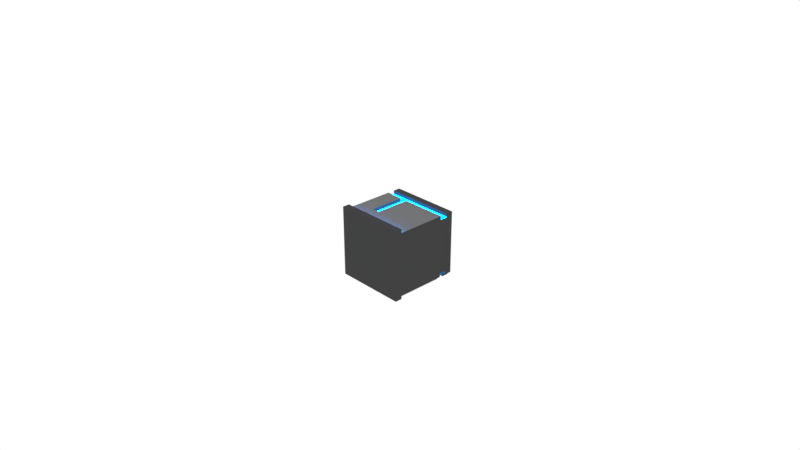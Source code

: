 # Source: WallPerpendicularJoint_Final.blend  (saved by Blender 2.79.0; exported with 4.5.12 LTS)
import bpy
from mathutils import Matrix  # noqa: F401  (used for matrix-valued properties, if any)

bpy.ops.wm.read_factory_settings(use_empty=True)
scene = bpy.context.scene
scene.name = 'Scene'

# ---- collections
col_collection_1 = bpy.data.collections.new('Collection 1'); scene.collection.children.link(col_collection_1)
col_collection_4 = bpy.data.collections.new('Collection 4'); scene.collection.children.link(col_collection_4)

# ---- images (referenced by path relative to the original .blend; pixels are not part of the script)
import os
ASSET_DIR = os.environ.get("B2B_ASSET_DIR", "")  # directory of the original .blend (textures are referenced by path, not embedded)
HERE = os.path.dirname(os.path.abspath(__file__))  # packed textures are extracted next to this script under _unpacked/

def load_image(name, relpath, width, height, colorspace="sRGB"):
    """Load a texture the original file referenced (path relative to the .blend, or extracted next to this script)."""
    p = next((c for c in (os.path.join(HERE, relpath), os.path.join(ASSET_DIR, relpath)) if relpath and os.path.exists(c)), "")
    if p:
        img = bpy.data.images.load(p, check_existing=True)
        img.name = name
    else:  # same state as the original file: an image datablock whose file is absent (Cycles renders it pink)
        img = bpy.data.images.new(name, width, height)
        img.source = "FILE"
        img.filepath = "//" + (relpath or name)
    img.colorspace_settings.name = colorspace
    return img
img_ao = load_image('AO', 'WallPerpendicularJoint_AO.png', 1024, 1024, 'sRGB')

# ---- materials (node trees are filled in below, after node groups)
mat_material_001 = bpy.data.materials.new('Material.001')
mat_material_001.alpha_threshold = 0.0
mat_material_001.roughness = 0.5
mat_material_002 = bpy.data.materials.new('Material.002')
mat_material_002.alpha_threshold = 0.0
mat_material_002.roughness = 0.5
mat_material = bpy.data.materials.new('Material')
mat_material.alpha_threshold = 0.0
mat_material.roughness = 0.5

# ---- node groups
ng_nodegroup = bpy.data.node_groups.new('NodeGroup', 'ShaderNodeTree')
_s = ng_nodegroup.interface.new_socket(name='Color', in_out='OUTPUT', socket_type='NodeSocketColor')
_s.default_value = (0.0, 0.0, 0.0, 0.0)
_s = ng_nodegroup.interface.new_socket(name='Alpha', in_out='OUTPUT', socket_type='NodeSocketFloat')
_s.min_value = 0.0
_s.max_value = 1.0
_s = ng_nodegroup.interface.new_socket(name='Vector', in_out='INPUT', socket_type='NodeSocketVector')
_s.min_value = 0.0
_s.max_value = 1.0
_s.hide_value = True
_N = ng_nodegroup.nodes; _L = ng_nodegroup.links
n0 = _N.new('ShaderNodeTexImage'); n0.name = 'Image Texture'; n0.location = (0, 0)
n0.width = 140
n0.image = img_ao
n1 = _N.new('NodeGroupInput'); n1.name = 'Group Input'; n1.location = (-200, 0)
n2 = _N.new('NodeGroupOutput'); n2.name = 'Group Output'; n2.location = (200, 0)
_L.new(n1.outputs[0], n0.inputs[0])
_L.new(n0.outputs[0], n2.inputs[0])
_L.new(n0.outputs[1], n2.inputs[1])
n2.is_active_output = True

# ---- material node trees
mat_material_001.use_nodes = True; mat_material_001.node_tree.nodes.clear()
_N = mat_material_001.node_tree.nodes; _L = mat_material_001.node_tree.links
n0 = _N.new('ShaderNodeOutputMaterial'); n0.name = 'Material Output'; n0.location = (300, 300)
n1 = _N.new('ShaderNodeBsdfDiffuse'); n1.name = 'Diffuse BSDF'; n1.location = (10, 300)
n1.inputs[0].default_value = (0.05, 0.05, 0.05, 1.0)
n2 = _N.new('ShaderNodeGroup'); n2.name = 'Group'; n2.location = (-313, 347)
n2.node_tree = ng_nodegroup
n2.inputs[0].default_value = (0.0, 0.0, 0.0)
_L.new(n1.outputs[0], n0.inputs[0])
n0.is_active_output = True
mat_material_002.use_nodes = True; mat_material_002.node_tree.nodes.clear()
_N = mat_material_002.node_tree.nodes; _L = mat_material_002.node_tree.links
n0 = _N.new('ShaderNodeOutputMaterial'); n0.name = 'Material Output'; n0.location = (300, 300)
n1 = _N.new('ShaderNodeEmission'); n1.name = 'Emission'; n1.location = (10, 300)
n1.inputs[0].default_value = (0.0, 0.3, 1.0, 1.0)
n1.inputs[1].default_value = 20.0
n2 = _N.new('ShaderNodeGroup'); n2.name = 'Group'; n2.location = (-313, 347)
n2.node_tree = ng_nodegroup
n2.inputs[0].default_value = (0.0, 0.0, 0.0)
_L.new(n1.outputs[0], n0.inputs[0])
n0.is_active_output = True
mat_material.use_nodes = True; mat_material.node_tree.nodes.clear()
_N = mat_material.node_tree.nodes; _L = mat_material.node_tree.links
n0 = _N.new('ShaderNodeOutputMaterial'); n0.name = 'Material Output'; n0.location = (300, 300)
n1 = _N.new('ShaderNodeBsdfDiffuse'); n1.name = 'Diffuse BSDF'; n1.location = (10, 300)
n1.inputs[0].default_value = (0.15, 0.15, 0.15, 1.0)
n2 = _N.new('ShaderNodeGroup'); n2.name = 'Group'; n2.location = (-313, 347)
n2.node_tree = ng_nodegroup
n2.inputs[0].default_value = (0.0, 0.0, 0.0)
_L.new(n1.outputs[0], n0.inputs[0])
n0.is_active_output = True

# ---- world
world_world = bpy.data.worlds.new('World'); scene.world = world_world
world_world.color = (1.0, 1.0, 1.0)
world_world.use_sun_shadow = False
world_world.sun_shadow_jitter_overblur = 0.0
world_world.cycles.sampling_method = 'MANUAL'

# ---- cameras
cam_camera = bpy.data.cameras.new('Camera')
cam_camera.clip_end = 100.0
cam_camera.lens = 35.0
cam_camera.sensor_width = 32.0
cam_camera.sensor_height = 18.0
cam_camera.ortho_scale = 7.314
cam_camera.dof.focus_distance = 0.0

# ---- lights
light_lamp_001 = bpy.data.lights.new('Lamp.001', 'POINT')
light_lamp_001.transmission_factor = 0.0
light_lamp_001.cutoff_distance = 30.0
light_lamp_001.use_shadow = False
light_lamp_001.energy = 100.0
light_lamp_001.shadow_buffer_clip_start = 1.001
light_lamp_001.shadow_soft_size = 1.0
light_lamp_001.shadow_maximum_resolution = 0.006
light_lamp_001.use_absolute_resolution = True
light_lamp_000 = bpy.data.lights.new('Lamp.000', 'POINT')
light_lamp_000.transmission_factor = 0.0
light_lamp_000.cutoff_distance = 30.0
light_lamp_000.use_shadow = False
light_lamp_000.energy = 100.0
light_lamp_000.shadow_buffer_clip_start = 1.001
light_lamp_000.shadow_soft_size = 1.0
light_lamp_000.shadow_maximum_resolution = 0.006
light_lamp_000.use_absolute_resolution = True

# ---- meshes
me_wallperpendicularjointmesh = bpy.data.meshes.new('WallPerpendicularJointMesh')
me_wallperpendicularjointmesh.from_pydata([(-0.5, -2.186e-08, -0.5), (-0.5, 2.186e-08, 0.5), (0.5, -2.186e-08, -0.5), (0.5, 2.186e-08, 0.5), (-0.45, 0.1, -0.5), (-0.5, 0.1, -0.5), (-0.5, 0.1, 0.5), (0.5, 0.1, 0.5), (0.5, 0.1, 0.45), (0.5, 0.1, -0.5), (-0.5, 0.1, 0.45), (0.45, 0.1, -0.5), (0.5, 0.1, -0.45), (0.45, 0.1, -0.45), (0.45, 0.8, -0.5), (-0.45, 1.0, -0.5), (0.5, 0.8, 0.45), (-0.5, 0.8, 0.45), (0.45, 0.8, -0.45), (0.5, 0.8, -0.45), (0.4, 0.8, -0.5), (0.5, 0.8, -0.4), (0.4, 0.8, -0.4), (0.5, 0.8, 0.4), (-0.5, 0.8, 0.4), (0.4, 0.9, -0.5), (0.4, 0.9, -0.4), (0.5, 0.9, 0.4), (0.5, 0.9, -0.4), (-0.5, 0.9, 0.4), (-0.45, 0.9, -0.45), (0.5, 0.9, 0.45), (0.5, 1.0, 0.45), (-0.5, 0.9, 0.45), (-0.5, 1.0, 0.45), (0.5, 0.9, -0.45), (0.5, 1.0, -0.45), (0.45, 1.0, -0.5), (0.45, 0.9, -0.5), (0.45, 0.9, -0.45), (-0.35, 1.0, -0.35), (0.35, 1.0, -0.35), (0.35, 1.0, 0.35), (-0.35, 1.0, 0.35), (-0.45, 1.0, -0.45), (0.45, 1.0, -0.45), (0.45, 1.0, 0.4), (-0.45, 1.0, 0.4), (-0.35, 0.95, -0.35), (0.35, 0.95, -0.35), (0.35, 0.95, 0.35), (-0.35, 0.95, 0.35), (-0.5, 0.1, -0.45), (-0.45, 0.1, -0.45), (-0.15, 0.1, 0.45), (-0.15, 0.8, 0.45), (-0.25, 0.8, 0.45), (-0.25, 0.1, 0.45), (-0.15, 0.3, 0.45), (-0.25, 0.3, 0.45), (-0.15, 0.3, 0.4), (-0.15, 0.8, 0.4), (-0.25, 0.8, 0.4), (-0.25, 0.3, 0.4), (-0.45, 0.9, -0.5), (-0.5, 0.9, -0.45), (-0.5, 1.0, -0.45), (-0.45, 0.8, -0.45), (-0.4, 0.9, -0.4), (-0.4, 0.9, -0.5), (-0.5, 0.9, -0.4), (-0.4, 0.8, -0.4), (-0.4, 0.8, -0.5), (-0.5, 0.8, -0.4), (-0.5, 0.8, -0.45), (-0.45, 0.8, -0.5)], [], [(2, 3, 1, 0), (47, 46, 42, 43), (2, 9, 12, 8, 7, 3), (3, 7, 6, 1), (9, 11, 13, 12), (11, 14, 18, 13), (12, 13, 18, 19), (12, 19, 21, 23, 16, 8), (54, 8, 16, 55, 58), (57, 54, 58, 59), (55, 61, 60, 58), (62, 63, 60, 61), (56, 59, 63, 62), (59, 58, 60, 63), (17, 10, 57, 59, 56), (56, 62, 24, 17), (61, 55, 16, 23), (23, 27, 29, 24, 62, 61), (31, 33, 29, 27), (21, 28, 27, 23), (21, 19, 18, 22), (14, 20, 22, 18), (20, 25, 26, 22), (21, 22, 26, 28), (26, 39, 35, 28), (26, 25, 38, 39), (39, 38, 37, 45), (45, 36, 35, 39), (28, 35, 36, 32, 31, 27), (32, 34, 33, 31), (65, 70, 29, 33, 34, 66), (45, 46, 32, 36), (8, 54, 57, 10, 6, 7), (29, 70, 73, 24), (34, 47, 44, 66), (45, 41, 42, 46), (41, 49, 50, 42), (43, 42, 50, 51), (41, 40, 48, 49), (43, 51, 48, 40), (48, 51, 50, 49), (47, 43, 40, 44), (34, 32, 46, 47), (4, 5, 52, 53), (1, 6, 10, 52, 5, 0), (0, 5, 4, 11, 9, 2), (52, 74, 67, 53), (67, 75, 4, 53), (10, 17, 24, 73, 74, 52), (67, 74, 73, 71), (67, 71, 72, 75), (70, 68, 71, 73), (69, 72, 71, 68), (65, 30, 68, 70), (64, 69, 68, 30), (65, 66, 44, 30), (30, 44, 15, 64), (15, 37, 38, 25, 69, 64), (25, 20, 72, 69), (45, 44, 40, 41), (37, 15, 44, 45), (4, 75, 72, 20, 14, 11)])
me_wallperpendicularjointmesh.polygons.foreach_set('material_index', [0, 0, 0, 0, 1, 2, 2, 0, 2, 2, 0, 1, 0, 0, 2, 0, 0, 1, 0, 0, 0, 0, 1, 1, 0, 0, 0, 0, 0, 0, 0, 0, 1, 0, 0, 0, 0, 0, 0, 0, 1, 0, 0, 1, 0, 0, 2, 2, 0, 0, 0, 1, 1, 0, 0, 0, 0, 0, 0, 0, 0, 0])
_uv = me_wallperpendicularjointmesh.uv_layers.new(name='UVMap')
_uv.uv.foreach_set('vector', [0.008929, 0.009804, 0.3661, 0.009804, 0.3661, 0.402, 0.008929, 0.402, 0.4018, 0.3824, 0.4018, 0.02941, 0.4196, 0.06863, 0.4196, 0.3431, 0.5804, 0.8137, 0.5625, 0.8137, 0.5625, 0.7941, 0.5625, 0.4412, 0.5625, 0.4216, 0.5804, 0.4216, 0.9911, 0.402, 0.9732, 0.402, 0.9732, 0.009804, 0.9911, 0.009804, 0.2054, 0.9118, 0.1875, 0.9118, 0.1875, 0.8922, 0.2054, 0.8922, 0.008929, 0.9706, 0.008929, 0.8333, 0.02679, 0.8333, 0.02679, 0.9706, 0.8125, 0.7157, 0.8304, 0.7157, 0.8304, 0.8529, 0.8125, 0.8529, 0.5625, 0.7941, 0.4375, 0.7941, 0.4375, 0.7745, 0.4375, 0.4608, 0.4375, 0.4412, 0.5625, 0.4412, 0.8661, 0.6765, 0.8661, 0.4216, 0.9911, 0.4216, 0.9911, 0.6765, 0.9018, 0.6765, 0.8661, 0.7157, 0.8661, 0.6765, 0.9018, 0.6765, 0.9018, 0.7157, 0.09821, 0.9314, 0.08036, 0.9314, 0.08036, 0.8333, 0.09821, 0.8333, 0.7589, 0.1078, 0.8482, 0.1078, 0.8482, 0.1471, 0.7589, 0.1471, 0.04464, 0.9314, 0.04464, 0.8333, 0.0625, 0.8333, 0.0625, 0.9314, 0.3839, 0.8333, 0.3839, 0.8725, 0.3661, 0.8725, 0.3661, 0.8333, 0.9911, 0.8137, 0.8661, 0.8137, 0.8661, 0.7157, 0.9018, 0.7157, 0.9911, 0.7157, 0.1161, 0.8333, 0.1339, 0.8333, 0.1339, 0.9314, 0.1161, 0.9314, 0.6161, 0.9706, 0.5982, 0.9706, 0.5982, 0.7157, 0.6161, 0.7157, 0.7589, 0.402, 0.7411, 0.402, 0.7411, 0.009804, 0.7589, 0.009804, 0.7589, 0.1078, 0.7589, 0.1471, 0.9554, 0.009804, 0.9554, 0.402, 0.9375, 0.402, 0.9375, 0.009804, 0.4375, 0.7745, 0.4196, 0.7745, 0.4196, 0.4608, 0.4375, 0.4608, 0.3125, 0.8333, 0.3304, 0.8333, 0.3304, 0.8529, 0.3125, 0.8725, 0.3482, 0.8529, 0.3482, 0.8725, 0.3125, 0.8725, 0.3304, 0.8529, 0.4554, 0.8725, 0.4375, 0.8725, 0.4375, 0.8333, 0.4554, 0.8333, 0.4911, 0.8333, 0.4911, 0.8725, 0.4732, 0.8725, 0.4732, 0.8333, 0.1518, 0.8725, 0.1696, 0.8529, 0.1875, 0.8529, 0.1875, 0.8725, 0.1518, 0.8725, 0.1518, 0.8333, 0.1696, 0.8333, 0.1696, 0.8529, 0.5446, 0.8922, 0.5446, 0.8725, 0.5625, 0.8725, 0.5625, 0.8922, 0.7589, 0.8922, 0.7411, 0.8922, 0.7411, 0.8725, 0.7589, 0.8725, 0.4196, 0.7745, 0.4196, 0.7941, 0.4018, 0.7941, 0.4018, 0.4412, 0.4196, 0.4412, 0.4196, 0.4608, 0.9018, 0.402, 0.9018, 0.009804, 0.9196, 0.009804, 0.9196, 0.402, 0.2232, 0.4412, 0.2232, 0.4608, 0.2232, 0.7745, 0.2232, 0.7941, 0.2054, 0.7941, 0.2054, 0.4412, 0.7054, 0.02941, 0.4018, 0.02941, 0.3839, 0.009804, 0.7054, 0.009804, 0.8839, 0.009804, 0.8839, 0.2647, 0.8839, 0.3039, 0.8839, 0.402, 0.8661, 0.402, 0.8661, 0.009804, 0.2232, 0.7745, 0.2232, 0.4608, 0.2411, 0.4608, 0.2411, 0.7745, 0.3839, 0.402, 0.4018, 0.3824, 0.7054, 0.3824, 0.7054, 0.402, 0.7054, 0.02941, 0.6696, 0.06863, 0.4196, 0.06863, 0.4018, 0.02941, 0.6875, 0.7157, 0.6964, 0.7157, 0.6964, 0.9902, 0.6875, 0.9902, 0.6339, 0.9902, 0.6339, 0.7157, 0.6429, 0.7157, 0.6429, 0.9902, 0.6696, 0.7157, 0.6696, 0.9902, 0.6607, 0.9902, 0.6607, 0.7157, 0.7143, 0.7157, 0.7232, 0.7157, 0.7232, 0.9902, 0.7143, 0.9902, 0.8482, 0.6961, 0.5982, 0.6961, 0.5982, 0.4216, 0.8482, 0.4216, 0.4018, 0.3824, 0.4196, 0.3431, 0.6696, 0.3431, 0.7054, 0.3824, 0.3839, 0.402, 0.3839, 0.009804, 0.4018, 0.02941, 0.4018, 0.3824, 0.1696, 0.9118, 0.1518, 0.9118, 0.1518, 0.8922, 0.1696, 0.8922, 0.3839, 0.8137, 0.3661, 0.8137, 0.3661, 0.7941, 0.3661, 0.4412, 0.3661, 0.4216, 0.3839, 0.4216, 0.1875, 0.8137, 0.1696, 0.8137, 0.1696, 0.7941, 0.1696, 0.4412, 0.1696, 0.4216, 0.1875, 0.4216, 0.7768, 0.8529, 0.7768, 0.7157, 0.7946, 0.7157, 0.7946, 0.8529, 0.7411, 0.7157, 0.7589, 0.7157, 0.7589, 0.8529, 0.7411, 0.8529, 0.3661, 0.7941, 0.2411, 0.7941, 0.2411, 0.7745, 0.2411, 0.4608, 0.2411, 0.4412, 0.3661, 0.4412, 0.2768, 0.8529, 0.2589, 0.8529, 0.2589, 0.8333, 0.2946, 0.8333, 0.2768, 0.8529, 0.2946, 0.8333, 0.2946, 0.8725, 0.2768, 0.8725, 0.4018, 0.8725, 0.4018, 0.8333, 0.4196, 0.8333, 0.4196, 0.8725, 0.5089, 0.8333, 0.5268, 0.8333, 0.5268, 0.8725, 0.5089, 0.8725, 0.2054, 0.8529, 0.2232, 0.8529, 0.2411, 0.8725, 0.2054, 0.8725, 0.2232, 0.8333, 0.2411, 0.8333, 0.2411, 0.8725, 0.2232, 0.8529, 0.5625, 0.8529, 0.5446, 0.8529, 0.5446, 0.8333, 0.5625, 0.8333, 0.7946, 0.8922, 0.7768, 0.8922, 0.7768, 0.8725, 0.7946, 0.8725, 0.008929, 0.7941, 0.008929, 0.4412, 0.02679, 0.4412, 0.02679, 0.4608, 0.02679, 0.7745, 0.02679, 0.7941, 0.02679, 0.4608, 0.04464, 0.4608, 0.04464, 0.7745, 0.02679, 0.7745, 0.7054, 0.02941, 0.7054, 0.3824, 0.6696, 0.3431, 0.6696, 0.06863, 0.7232, 0.02941, 0.7232, 0.3824, 0.7054, 0.3824, 0.7054, 0.02941, 0.1696, 0.7941, 0.04464, 0.7941, 0.04464, 0.7745, 0.04464, 0.4608, 0.04464, 0.4412, 0.1696, 0.4412])
me_wallperpendicularjointmesh.materials.append(mat_material_001)
me_wallperpendicularjointmesh.materials.append(mat_material_002)
me_wallperpendicularjointmesh.materials.append(mat_material)
me_wallperpendicularjointmesh.use_remesh_preserve_volume = False
me_wallperpendicularjointmesh.use_remesh_preserve_attributes = False
me_wallperpendicularjointmesh.use_mirror_vertex_groups = False
me_wallperpendicularjointmesh.update()

# ---- objects
ob_camera = bpy.data.objects.new('Camera', cam_camera)
ob_lampn = bpy.data.objects.new('LampN', light_lamp_001)
ob_lampn_001 = bpy.data.objects.new('LampN.001', light_lamp_000)
ob_lampw_001 = bpy.data.objects.new('LampW.001', light_lamp_000)
ob_lampe_001 = bpy.data.objects.new('LampE.001', light_lamp_000)
ob_lamps_001 = bpy.data.objects.new('LampS.001', light_lamp_000)
ob_lamps = bpy.data.objects.new('LampS', light_lamp_001)
ob_lampe = bpy.data.objects.new('LampE', light_lamp_001)
ob_lampw = bpy.data.objects.new('LampW', light_lamp_001)
ob_wallperpendicularjoint = bpy.data.objects.new('WallPerpendicularJoint', me_wallperpendicularjointmesh)

# ---- transforms, parenting, visibility, modifiers, constraints
ob_camera.location = (7.481, -6.508, 5.344)
ob_camera.rotation_euler = (1.109, 0.0, 0.8149)
ob_camera.lock_rotations_4d = False
ob_camera.empty_display_type = 'ARROWS'
ob_camera.color = (0.0, 0.0, 0.0, 0.0)
ob_camera.hide_select = True
ob_camera.display_type = 'WIRE'
ob_camera.lineart.crease_threshold = 0.0
ob_lampn.location = (0.0, -5.0, 5.0)
ob_lampn.lock_rotations_4d = False
ob_lampn.empty_display_type = 'ARROWS'
ob_lampn.color = (0.0, 0.0, 0.0, 0.0)
ob_lampn.hide_viewport = True
ob_lampn.hide_select = True
ob_lampn.lineart.crease_threshold = 0.0
ob_lampn_001.parent = ob_lampn
ob_lampn_001.matrix_parent_inverse = Matrix(((1.0, 0.0, 0.0, 0.0), (0.0, 1.0, 0.0, 5.0), (0.0, 0.0, 1.0, -5.0), (0.0, 0.0, 0.0, 1.0)))
ob_lampn_001.location = (0.0, -5.0, -5.0)
ob_lampn_001.lock_rotations_4d = False
ob_lampn_001.empty_display_type = 'ARROWS'
ob_lampn_001.color = (0.0, 0.0, 0.0, 0.0)
ob_lampn_001.hide_viewport = True
ob_lampn_001.hide_select = True
ob_lampn_001.lineart.crease_threshold = 0.0
ob_lampw_001.parent = ob_lampn
ob_lampw_001.matrix_parent_inverse = Matrix(((1.0, 0.0, 0.0, 0.0), (0.0, 1.0, 0.0, 5.0), (0.0, 0.0, 1.0, -5.0), (0.0, 0.0, 0.0, 1.0)))
ob_lampw_001.location = (5.0, 0.0, -5.0)
ob_lampw_001.lock_rotations_4d = False
ob_lampw_001.empty_display_type = 'ARROWS'
ob_lampw_001.color = (0.0, 0.0, 0.0, 0.0)
ob_lampw_001.hide_viewport = True
ob_lampw_001.hide_select = True
ob_lampw_001.lineart.crease_threshold = 0.0
ob_lampe_001.parent = ob_lampn
ob_lampe_001.matrix_parent_inverse = Matrix(((1.0, 0.0, 0.0, 0.0), (0.0, 1.0, 0.0, 5.0), (0.0, 0.0, 1.0, -5.0), (0.0, 0.0, 0.0, 1.0)))
ob_lampe_001.location = (-5.0, 0.0, -5.0)
ob_lampe_001.lock_rotations_4d = False
ob_lampe_001.empty_display_type = 'ARROWS'
ob_lampe_001.color = (0.0, 0.0, 0.0, 0.0)
ob_lampe_001.hide_viewport = True
ob_lampe_001.hide_select = True
ob_lampe_001.lineart.crease_threshold = 0.0
ob_lamps_001.parent = ob_lampn
ob_lamps_001.matrix_parent_inverse = Matrix(((1.0, 0.0, 0.0, 0.0), (0.0, 1.0, 0.0, 5.0), (0.0, 0.0, 1.0, -5.0), (0.0, 0.0, 0.0, 1.0)))
ob_lamps_001.location = (0.0, 5.0, -5.0)
ob_lamps_001.lock_rotations_4d = False
ob_lamps_001.empty_display_type = 'ARROWS'
ob_lamps_001.color = (0.0, 0.0, 0.0, 0.0)
ob_lamps_001.hide_viewport = True
ob_lamps_001.hide_select = True
ob_lamps_001.lineart.crease_threshold = 0.0
ob_lamps.parent = ob_lampn
ob_lamps.matrix_parent_inverse = Matrix(((1.0, 0.0, 0.0, 0.0), (0.0, 1.0, 0.0, 5.0), (0.0, 0.0, 1.0, -5.0), (0.0, 0.0, 0.0, 1.0)))
ob_lamps.location = (0.0, 5.0, 5.0)
ob_lamps.lock_rotations_4d = False
ob_lamps.empty_display_type = 'ARROWS'
ob_lamps.color = (0.0, 0.0, 0.0, 0.0)
ob_lamps.hide_viewport = True
ob_lamps.hide_select = True
ob_lamps.lineart.crease_threshold = 0.0
ob_lampe.parent = ob_lampn
ob_lampe.matrix_parent_inverse = Matrix(((1.0, 0.0, 0.0, 0.0), (0.0, 1.0, 0.0, 5.0), (0.0, 0.0, 1.0, -5.0), (0.0, 0.0, 0.0, 1.0)))
ob_lampe.location = (-5.0, 0.0, 5.0)
ob_lampe.lock_rotations_4d = False
ob_lampe.empty_display_type = 'ARROWS'
ob_lampe.color = (0.0, 0.0, 0.0, 0.0)
ob_lampe.hide_viewport = True
ob_lampe.hide_select = True
ob_lampe.lineart.crease_threshold = 0.0
ob_lampw.parent = ob_lampn
ob_lampw.matrix_parent_inverse = Matrix(((1.0, 0.0, 0.0, 0.0), (0.0, 1.0, 0.0, 5.0), (0.0, 0.0, 1.0, -5.0), (0.0, 0.0, 0.0, 1.0)))
ob_lampw.location = (5.0, 0.0, 5.0)
ob_lampw.lock_rotations_4d = False
ob_lampw.empty_display_type = 'ARROWS'
ob_lampw.color = (0.0, 0.0, 0.0, 0.0)
ob_lampw.hide_viewport = True
ob_lampw.hide_select = True
ob_lampw.lineart.crease_threshold = 0.0
ob_wallperpendicularjoint.location = (0.0, 0.0, 0.0)
ob_wallperpendicularjoint.lineart.crease_threshold = 0.0

# ---- collection membership
col_collection_1.objects.link(ob_camera)
col_collection_1.objects.link(ob_lampn)
col_collection_1.objects.link(ob_lampn_001)
col_collection_1.objects.link(ob_lampw_001)
col_collection_1.objects.link(ob_lampe_001)
col_collection_1.objects.link(ob_lamps_001)
col_collection_1.objects.link(ob_lamps)
col_collection_1.objects.link(ob_lampe)
col_collection_1.objects.link(ob_lampw)
col_collection_4.objects.link(ob_wallperpendicularjoint)

# ---- scene / render settings (as saved in the file)
scene.camera = ob_camera
scene.frame_start = 1; scene.frame_end = 250; scene.frame_set(1)
scene.render.engine = 'CYCLES'
scene.render.image_settings.compression = 0
scene.render.resolution_percentage = 50
scene.render.dither_intensity = 0.0
scene.cycles.use_denoising = False
scene.cycles.samples = 128
scene.cycles.sampling_pattern = 'TABULATED_SOBOL'
scene.cycles.use_adaptive_sampling = False
scene.cycles.use_light_tree = False
scene.cycles.blur_glossy = 0.0
scene.cycles.sample_clamp_indirect = 0.0
scene.cycles.bake_type = 'AO'
scene.view_settings.view_transform = 'Standard'
bpy.context.view_layer.update()
